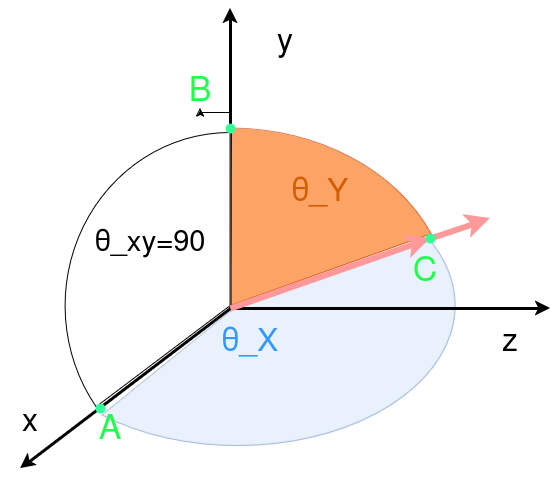

The diagram above was exported from draw.io. Its source (the exported page's mxGraphModel, read from the mxfile embedded in the PNG):
<mxGraphModel dx="1364" dy="766" grid="1" gridSize="10" guides="1" tooltips="1" connect="1" arrows="1" fold="1" page="1" pageScale="1" pageWidth="850" pageHeight="1100" math="0" shadow="0">
  <root>
    <mxCell id="0" />
    <mxCell id="1" parent="0" />
    <mxCell id="J_cy8PIHOwYAaNapCAO--6" value="" style="verticalLabelPosition=bottom;verticalAlign=top;html=1;shape=mxgraph.basic.pie;startAngle=0.173340844809323;endAngle=0.6071423673643614;fillColor=#dae8fc;strokeColor=#6c8ebf;opacity=60;" parent="1" vertex="1">
      <mxGeometry x="190" y="277.5" width="435" height="280" as="geometry" />
    </mxCell>
    <mxCell id="J_cy8PIHOwYAaNapCAO--1" value="" style="endArrow=classic;html=1;rounded=0;strokeWidth=3;" parent="1" edge="1">
      <mxGeometry width="50" height="50" relative="1" as="geometry">
        <mxPoint x="400" y="420" as="sourcePoint" />
        <mxPoint x="720" y="420" as="targetPoint" />
      </mxGeometry>
    </mxCell>
    <mxCell id="J_cy8PIHOwYAaNapCAO--3" value="" style="endArrow=classic;html=1;rounded=0;strokeWidth=3;" parent="1" edge="1">
      <mxGeometry width="50" height="50" relative="1" as="geometry">
        <mxPoint x="400" y="420" as="sourcePoint" />
        <mxPoint x="400" y="120" as="targetPoint" />
      </mxGeometry>
    </mxCell>
    <mxCell id="J_cy8PIHOwYAaNapCAO--4" value="" style="endArrow=classic;html=1;rounded=0;strokeWidth=3;" parent="1" edge="1">
      <mxGeometry width="50" height="50" relative="1" as="geometry">
        <mxPoint x="400" y="420" as="sourcePoint" />
        <mxPoint x="190" y="580" as="targetPoint" />
      </mxGeometry>
    </mxCell>
    <mxCell id="J_cy8PIHOwYAaNapCAO--5" value="" style="endArrow=classic;html=1;rounded=0;strokeColor=#FF9999;strokeWidth=6;" parent="1" edge="1" source="SuFWh6XlsNB6Vhd24nAD-13">
      <mxGeometry width="50" height="50" relative="1" as="geometry">
        <mxPoint x="400" y="420" as="sourcePoint" />
        <mxPoint x="660" y="330" as="targetPoint" />
      </mxGeometry>
    </mxCell>
    <mxCell id="J_cy8PIHOwYAaNapCAO--7" value="&lt;font style=&quot;font-size: 32px;&quot;&gt;x&lt;br&gt;&lt;/font&gt;" style="text;strokeColor=none;align=center;fillColor=none;html=1;verticalAlign=middle;whiteSpace=wrap;rounded=0;" parent="1" vertex="1">
      <mxGeometry x="170" y="520" width="60" height="30" as="geometry" />
    </mxCell>
    <mxCell id="J_cy8PIHOwYAaNapCAO--8" value="&lt;font style=&quot;font-size: 32px;&quot;&gt;z&lt;br&gt;&lt;/font&gt;" style="text;strokeColor=none;align=center;fillColor=none;html=1;verticalAlign=middle;whiteSpace=wrap;rounded=0;" parent="1" vertex="1">
      <mxGeometry x="650" y="440" width="60" height="30" as="geometry" />
    </mxCell>
    <mxCell id="J_cy8PIHOwYAaNapCAO--9" value="&lt;font style=&quot;font-size: 32px;&quot;&gt;y&lt;br&gt;&lt;/font&gt;" style="text;strokeColor=none;align=center;fillColor=none;html=1;verticalAlign=middle;whiteSpace=wrap;rounded=0;" parent="1" vertex="1">
      <mxGeometry x="425" y="140" width="60" height="30" as="geometry" />
    </mxCell>
    <mxCell id="J_cy8PIHOwYAaNapCAO--12" value="&lt;font color=&quot;#3399ff&quot; style=&quot;font-size: 32px;&quot;&gt;θ_X&lt;/font&gt;" style="text;strokeColor=none;align=center;fillColor=none;html=1;verticalAlign=middle;whiteSpace=wrap;rounded=0;" parent="1" vertex="1">
      <mxGeometry x="390" y="440" width="60" height="30" as="geometry" />
    </mxCell>
    <mxCell id="XCRb1w1Oh7E_KRHBk0HV-3" value="&lt;font color=&quot;#994c00&quot; style=&quot;font-size: 32px;&quot;&gt;θ_Y&lt;/font&gt;" style="text;strokeColor=none;align=center;fillColor=none;html=1;verticalAlign=middle;whiteSpace=wrap;rounded=0;" parent="1" vertex="1">
      <mxGeometry x="460" y="290" width="60" height="30" as="geometry" />
    </mxCell>
    <mxCell id="SuFWh6XlsNB6Vhd24nAD-1" value="" style="verticalLabelPosition=bottom;verticalAlign=top;html=1;shape=mxgraph.basic.pie;startAngle=0.0015914963824541276;endAngle=0.18360541552496987;fillColor=#fa6800;strokeColor=#C73500;opacity=60;fontColor=#000000;" vertex="1" parent="1">
      <mxGeometry x="180" y="240" width="440" height="355" as="geometry" />
    </mxCell>
    <mxCell id="SuFWh6XlsNB6Vhd24nAD-17" value="" style="edgeStyle=orthogonalEdgeStyle;rounded=0;orthogonalLoop=1;jettySize=auto;html=1;" edge="1" parent="1" source="SuFWh6XlsNB6Vhd24nAD-3" target="SuFWh6XlsNB6Vhd24nAD-7">
      <mxGeometry relative="1" as="geometry" />
    </mxCell>
    <mxCell id="SuFWh6XlsNB6Vhd24nAD-3" value="" style="verticalLabelPosition=bottom;verticalAlign=top;html=1;shape=mxgraph.basic.pie;startAngle=0.6507347888475916;endAngle=0;" vertex="1" parent="1">
      <mxGeometry x="235" y="244.38" width="330" height="346.25" as="geometry" />
    </mxCell>
    <mxCell id="SuFWh6XlsNB6Vhd24nAD-4" value="&lt;font style=&quot;font-size: 29px;&quot;&gt;θ_xy=90&lt;br&gt;&lt;/font&gt;" style="text;strokeColor=none;align=center;fillColor=none;html=1;verticalAlign=middle;whiteSpace=wrap;rounded=0;" vertex="1" parent="1">
      <mxGeometry x="290" y="340" width="60" height="30" as="geometry" />
    </mxCell>
    <mxCell id="SuFWh6XlsNB6Vhd24nAD-6" value="&lt;div&gt;&lt;font color=&quot;#21ff4e&quot; style=&quot;font-size: 34px;&quot;&gt;A&lt;/font&gt;&lt;/div&gt;&lt;div&gt;&lt;font color=&quot;#21ff4e&quot; style=&quot;font-size: 34px;&quot;&gt;&lt;br&gt;&lt;/font&gt;&lt;/div&gt;" style="text;strokeColor=none;align=center;fillColor=none;html=1;verticalAlign=middle;whiteSpace=wrap;rounded=0;" vertex="1" parent="1">
      <mxGeometry x="250" y="547.5" width="60" height="30" as="geometry" />
    </mxCell>
    <mxCell id="SuFWh6XlsNB6Vhd24nAD-7" value="&lt;font color=&quot;#21ff4e&quot; style=&quot;font-size: 34px;&quot;&gt;B&lt;/font&gt;" style="text;strokeColor=none;align=center;fillColor=none;html=1;verticalAlign=middle;whiteSpace=wrap;rounded=0;" vertex="1" parent="1">
      <mxGeometry x="340" y="190" width="60" height="30" as="geometry" />
    </mxCell>
    <mxCell id="SuFWh6XlsNB6Vhd24nAD-8" value="&lt;div&gt;&lt;font color=&quot;#21ff4e&quot; style=&quot;font-size: 34px;&quot;&gt;C&lt;/font&gt;&lt;/div&gt;" style="text;strokeColor=none;align=center;fillColor=none;html=1;verticalAlign=middle;whiteSpace=wrap;rounded=0;" vertex="1" parent="1">
      <mxGeometry x="565" y="370" width="60" height="30" as="geometry" />
    </mxCell>
    <mxCell id="SuFWh6XlsNB6Vhd24nAD-14" value="" style="shape=waypoint;sketch=0;fillStyle=solid;size=6;pointerEvents=1;points=[];fillColor=none;resizable=0;rotatable=0;perimeter=centerPerimeter;snapToPoint=1;strokeColor=#33FF99;strokeWidth=3;" vertex="1" parent="1">
      <mxGeometry x="390" y="230" width="20" height="20" as="geometry" />
    </mxCell>
    <mxCell id="SuFWh6XlsNB6Vhd24nAD-15" value="" style="shape=waypoint;sketch=0;fillStyle=solid;size=6;pointerEvents=1;points=[];fillColor=none;resizable=0;rotatable=0;perimeter=centerPerimeter;snapToPoint=1;strokeColor=#33FF99;strokeWidth=3;" vertex="1" parent="1">
      <mxGeometry x="260" y="510" width="20" height="20" as="geometry" />
    </mxCell>
    <mxCell id="SuFWh6XlsNB6Vhd24nAD-16" value="" style="endArrow=classic;html=1;rounded=0;strokeColor=#FF9999;strokeWidth=6;" edge="1" parent="1" target="SuFWh6XlsNB6Vhd24nAD-13">
      <mxGeometry width="50" height="50" relative="1" as="geometry">
        <mxPoint x="400" y="420" as="sourcePoint" />
        <mxPoint x="660" y="330" as="targetPoint" />
      </mxGeometry>
    </mxCell>
    <mxCell id="SuFWh6XlsNB6Vhd24nAD-13" value="" style="shape=waypoint;sketch=0;fillStyle=solid;size=6;pointerEvents=1;points=[];fillColor=none;resizable=0;rotatable=0;perimeter=centerPerimeter;snapToPoint=1;strokeColor=#33FF99;strokeWidth=3;" vertex="1" parent="1">
      <mxGeometry x="590" y="340" width="20" height="20" as="geometry" />
    </mxCell>
  </root>
</mxGraphModel>